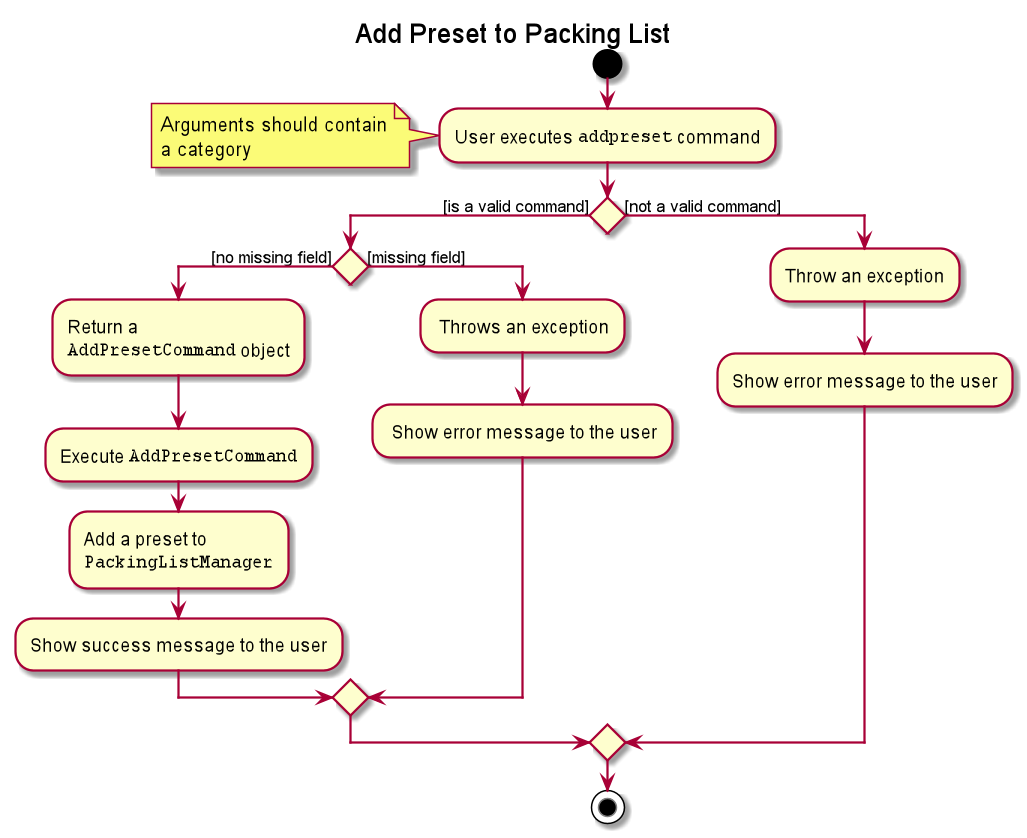

The diagram above was rendered by PlantUML. Its source (embedded in the PNG):
@startuml
title Add Preset to Packing List

start

:User executes ""addpreset"" command;
note left
  Arguments should contain
  a category
end note

if () then ([is a valid command])


    if () then ([no missing field])

            :Return a
            ""AddPresetCommand"" object;

            :Execute ""AddPresetCommand"";

            :Add a preset to
            ""PackingListManager"";

            :Show success message to the user;

    else ([missing field])
            : Throws an exception;

            : Show error message to the user;
    endif

else ([not a valid command])
    :Throw an exception;

    :Show error message to the user;
endif

stop

@enduml